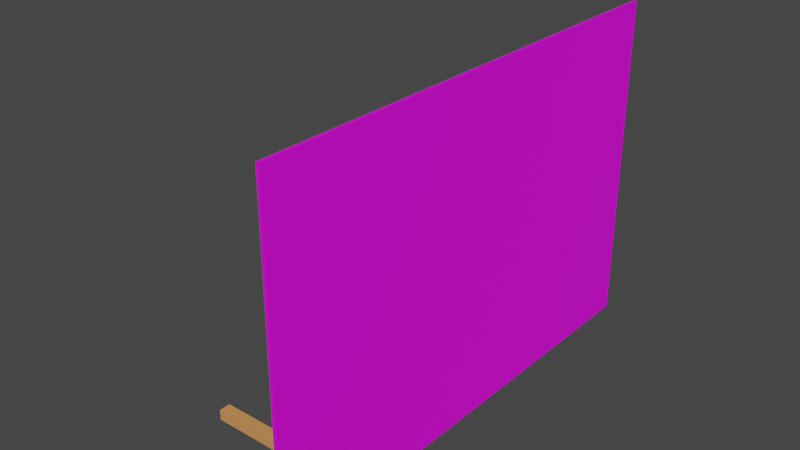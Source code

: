 # Source: PaintBoard.blend  (saved by Blender 2.81.16; exported with 4.5.12 LTS)
import bpy
from mathutils import Matrix  # noqa: F401  (used for matrix-valued properties, if any)

bpy.ops.wm.read_factory_settings(use_empty=True)
scene = bpy.context.scene
scene.name = 'Scene'

# ---- collections
col_collection = bpy.data.collections.new('Collection'); scene.collection.children.link(col_collection)

# ---- images (referenced by path relative to the original .blend; pixels are not part of the script)
import os
ASSET_DIR = os.environ.get("B2B_ASSET_DIR", "")  # directory of the original .blend (textures are referenced by path, not embedded)
HERE = os.path.dirname(os.path.abspath(__file__))  # packed textures are extracted next to this script under _unpacked/

def load_image(name, relpath, width, height, colorspace="sRGB"):
    """Load a texture the original file referenced (path relative to the .blend, or extracted next to this script)."""
    p = next((c for c in (os.path.join(HERE, relpath), os.path.join(ASSET_DIR, relpath)) if relpath and os.path.exists(c)), "")
    if p:
        img = bpy.data.images.load(p, check_existing=True)
        img.name = name
    else:  # same state as the original file: an image datablock whose file is absent (Cycles renders it pink)
        img = bpy.data.images.new(name, width, height)
        img.source = "FILE"
        img.filepath = "//" + (relpath or name)
    img.colorspace_settings.name = colorspace
    return img
img_painting_png = load_image('painting.png', 'painting.png', 1024, 1024, 'sRGB')

# ---- materials (node trees are filled in below, after node groups)
mat_material_002 = bpy.data.materials.new('Material.002')
mat_material_002.use_transparent_shadow = False
mat_material_003 = bpy.data.materials.new('Material.003')
mat_material_003.use_transparent_shadow = False
mat_material_001 = bpy.data.materials.new('Material.001')
mat_material_001.use_transparent_shadow = False

# ---- material node trees
mat_material_002.use_nodes = True; mat_material_002.node_tree.nodes.clear()
_N = mat_material_002.node_tree.nodes; _L = mat_material_002.node_tree.links
n0 = _N.new('ShaderNodeOutputMaterial'); n0.name = 'Material Output'; n0.location = (300, 300)
n1 = _N.new('ShaderNodeBsdfPrincipled'); n1.name = 'Principled BSDF'; n1.location = (10, 300)
n1.distribution = 'GGX'
n1.subsurface_method = 'BURLEY'
n1.inputs[3].default_value = 1.45
n1.inputs[27].default_value = (0.0, 0.0, 0.0, 1.0)
n1.inputs[28].default_value = 1.0
n2 = _N.new('ShaderNodeTexImage'); n2.name = 'Image Texture'; n2.location = (-280, 275)
n2.image = img_painting_png
_L.new(n1.outputs[0], n0.inputs[0])
_L.new(n2.outputs[0], n1.inputs[0])
n0.is_active_output = True
mat_material_003.use_nodes = True; mat_material_003.node_tree.nodes.clear()
_N = mat_material_003.node_tree.nodes; _L = mat_material_003.node_tree.links
n0 = _N.new('ShaderNodeOutputMaterial'); n0.name = 'Material Output'; n0.location = (300, 300)
n1 = _N.new('ShaderNodeBsdfPrincipled'); n1.name = 'Principled BSDF'; n1.location = (10, 300)
n1.distribution = 'GGX'
n1.subsurface_method = 'BURLEY'
n1.inputs[3].default_value = 1.45
n1.inputs[27].default_value = (0.0, 0.0, 0.0, 1.0)
n1.inputs[28].default_value = 1.0
_L.new(n1.outputs[0], n0.inputs[0])
n0.is_active_output = True
mat_material_001.use_nodes = True; mat_material_001.node_tree.nodes.clear()
_N = mat_material_001.node_tree.nodes; _L = mat_material_001.node_tree.links
n0 = _N.new('ShaderNodeOutputMaterial'); n0.name = 'Material Output'; n0.location = (300, 300)
n1 = _N.new('ShaderNodeBsdfPrincipled'); n1.name = 'Principled BSDF'; n1.location = (10, 300)
n1.distribution = 'GGX'
n1.subsurface_method = 'BURLEY'
n1.inputs[0].default_value = (0.7154, 0.2997, 0.09635, 1.0)
n1.inputs[3].default_value = 1.45
n1.inputs[27].default_value = (0.0, 0.0, 0.0, 1.0)
n1.inputs[28].default_value = 1.0
_L.new(n1.outputs[0], n0.inputs[0])
n0.is_active_output = True

# ---- world
world_world = bpy.data.worlds.new('World'); scene.world = world_world
world_world.use_nodes = True; world_world.node_tree.nodes.clear()
_N = world_world.node_tree.nodes; _L = world_world.node_tree.links
n0 = _N.new('ShaderNodeOutputWorld'); n0.name = 'World Output'; n0.location = (300, 300)
n1 = _N.new('ShaderNodeBackground'); n1.name = 'Background'; n1.location = (10, 300)
n1.inputs[0].default_value = (0.05088, 0.05088, 0.05088, 1.0)
_L.new(n1.outputs[0], n0.inputs[0])
n0.is_active_output = True
world_world.color = (0.05088, 0.05088, 0.05088)
world_world.use_sun_shadow = False
world_world.sun_shadow_jitter_overblur = 0.0

# ---- meshes
me_cube = bpy.data.meshes.new('Cube')
me_cube.from_pydata([(1.0, 1.0, 1.0), (1.0, 1.0, -1.0), (1.0, -1.0, 1.0), (1.0, -1.0, -1.0), (-1.0, 1.0, 1.0), (-1.0, 1.0, -1.0), (-1.0, -1.0, 1.0), (-1.0, -1.0, -1.0)], [], [(0, 4, 6, 2), (3, 2, 6, 7), (7, 6, 4, 5), (5, 1, 3, 7), (1, 0, 2, 3), (5, 4, 0, 1)])
me_cube.polygons.foreach_set('material_index', [0, 0, 0, 1, 0, 0])
_uv = me_cube.uv_layers.new(name='UVMap')
_uv.uv.foreach_set('vector', [0.9855, 0.004307, 0.9942, 0.8969, 0.008166, 0.9012, 0.006756, 0.00603, 0.375, 0.75, 0.625, 0.75, 0.625, 1.0, 0.375, 1.0, 0.375, 0.0, 0.625, 0.0, 0.625, 0.25, 0.375, 0.25, 0.125, 0.5, 0.375, 0.5, 0.375, 0.75, 0.125, 0.75, 0.375, 0.5, 0.625, 0.5, 0.625, 0.75, 0.375, 0.75, 0.375, 0.25, 0.625, 0.25, 0.625, 0.5, 0.375, 0.5])
me_cube.materials.append(mat_material_002)
me_cube.materials.append(mat_material_003)
me_cube.use_remesh_preserve_volume = False
me_cube.use_remesh_preserve_attributes = False
me_cube.use_mirror_vertex_groups = False
me_cube.update()
me_cube_001 = bpy.data.meshes.new('Cube.001')
me_cube_001.from_pydata([(-1.0, -1.0, -1.0), (-1.0, -1.0, 1.0), (-1.0, 1.0, -1.0), (-1.0, 1.0, 1.0), (1.0, -1.0, -1.0), (1.0, -1.0, 1.0), (1.0, 1.0, -1.0), (1.0, 1.0, 1.0), (0.8493, 1.0, 1.0), (0.8493, -1.0, 1.0), (0.8493, 1.0, 30.2), (1.0, 1.0, 30.2), (1.0, -1.0, 30.2), (0.8493, -1.0, 30.2)], [], [(0, 1, 3, 2), (2, 3, 8, 7, 6), (6, 7, 5, 4), (4, 5, 9, 1, 0), (2, 6, 4, 0), (7, 8, 10, 11), (9, 8, 3, 1), (11, 10, 13, 12), (8, 9, 13, 10), (5, 7, 11, 12), (9, 5, 12, 13)])
_uv = me_cube_001.uv_layers.new(name='UVMap')
_uv.uv.foreach_set('vector', [0.375, 0.0, 0.625, 0.0, 0.625, 0.25, 0.375, 0.25, 0.375, 0.25, 0.625, 0.25, 0.625, 0.4812, 0.625, 0.5, 0.375, 0.5, 0.375, 0.5, 0.625, 0.5, 0.625, 0.75, 0.375, 0.75, 0.375, 0.75, 0.625, 0.75, 0.625, 0.7688, 0.625, 1.0, 0.375, 1.0, 0.125, 0.5, 0.375, 0.5, 0.375, 0.75, 0.125, 0.75, 0.625, 0.5, 0.625, 0.4812, 0.625, 0.4812, 0.625, 0.5, 0.6438, 0.75, 0.6438, 0.5, 0.875, 0.5, 0.875, 0.75, 0.625, 0.5, 0.6438, 0.5, 0.6438, 0.75, 0.625, 0.75, 0.6438, 0.5, 0.6438, 0.75, 0.6438, 0.75, 0.6438, 0.5, 0.625, 0.75, 0.625, 0.5, 0.625, 0.5, 0.625, 0.75, 0.625, 0.7688, 0.625, 0.75, 0.625, 0.75, 0.625, 0.7688])
me_cube_001.materials.append(mat_material_001)
me_cube_001.use_remesh_fix_poles = True
me_cube_001.use_remesh_preserve_attributes = False
me_cube_001.use_mirror_vertex_groups = False
me_cube_001.update()
me_cube_002 = bpy.data.meshes.new('Cube.002')
me_cube_002.from_pydata([(-1.0, -1.0, -1.0), (-1.0, -1.0, 1.0), (-1.0, 1.0, -1.0), (-1.0, 1.0, 1.0), (1.0, -1.0, -1.0), (1.0, -1.0, 1.0), (1.0, 1.0, -1.0), (1.0, 1.0, 1.0)], [], [(0, 1, 3, 2), (2, 3, 7, 6), (6, 7, 5, 4), (4, 5, 1, 0), (2, 6, 4, 0), (7, 3, 1, 5)])
_uv = me_cube_002.uv_layers.new(name='UVMap')
_uv.uv.foreach_set('vector', [0.375, 0.0, 0.625, 0.0, 0.625, 0.25, 0.375, 0.25, 0.375, 0.25, 0.625, 0.25, 0.625, 0.5, 0.375, 0.5, 0.375, 0.5, 0.625, 0.5, 0.625, 0.75, 0.375, 0.75, 0.375, 0.75, 0.625, 0.75, 0.625, 1.0, 0.375, 1.0, 0.125, 0.5, 0.375, 0.5, 0.375, 0.75, 0.125, 0.75, 0.625, 0.5, 0.875, 0.5, 0.875, 0.75, 0.625, 0.75])
me_cube_002.materials.append(mat_material_001)
me_cube_002.use_remesh_fix_poles = True
me_cube_002.use_remesh_preserve_attributes = False
me_cube_002.use_mirror_vertex_groups = False
me_cube_002.update()
me_cube_003 = bpy.data.meshes.new('Cube.003')
me_cube_003.from_pydata([(-1.0, -1.0, -1.0), (-1.0, -1.0, 1.0), (-1.0, 1.0, -1.0), (-1.0, 1.0, 1.0), (1.0, -1.0, -1.0), (1.0, -1.0, 1.0), (1.0, 1.0, -1.0), (1.0, 1.0, 1.0), (0.8493, 1.0, 1.0), (0.8493, -1.0, 1.0), (0.8493, 1.0, 30.2), (1.0, 1.0, 30.2), (1.0, -1.0, 30.2), (0.8493, -1.0, 30.2)], [], [(0, 1, 3, 2), (2, 3, 8, 7, 6), (6, 7, 5, 4), (4, 5, 9, 1, 0), (2, 6, 4, 0), (7, 8, 10, 11), (9, 8, 3, 1), (11, 10, 13, 12), (8, 9, 13, 10), (5, 7, 11, 12), (9, 5, 12, 13)])
_uv = me_cube_003.uv_layers.new(name='UVMap')
_uv.uv.foreach_set('vector', [0.375, 0.0, 0.625, 0.0, 0.625, 0.25, 0.375, 0.25, 0.375, 0.25, 0.625, 0.25, 0.625, 0.4812, 0.625, 0.5, 0.375, 0.5, 0.375, 0.5, 0.625, 0.5, 0.625, 0.75, 0.375, 0.75, 0.375, 0.75, 0.625, 0.75, 0.625, 0.7688, 0.625, 1.0, 0.375, 1.0, 0.125, 0.5, 0.375, 0.5, 0.375, 0.75, 0.125, 0.75, 0.625, 0.5, 0.625, 0.4812, 0.625, 0.4812, 0.625, 0.5, 0.6438, 0.75, 0.6438, 0.5, 0.875, 0.5, 0.875, 0.75, 0.625, 0.5, 0.6438, 0.5, 0.6438, 0.75, 0.625, 0.75, 0.6438, 0.5, 0.6438, 0.75, 0.6438, 0.75, 0.6438, 0.5, 0.625, 0.75, 0.625, 0.5, 0.625, 0.5, 0.625, 0.75, 0.625, 0.7688, 0.625, 0.75, 0.625, 0.75, 0.625, 0.7688])
me_cube_003.materials.append(mat_material_001)
me_cube_003.use_remesh_fix_poles = True
me_cube_003.use_remesh_preserve_attributes = False
me_cube_003.use_mirror_vertex_groups = False
me_cube_003.update()
me_cube_004 = bpy.data.meshes.new('Cube.004')
me_cube_004.from_pydata([(-1.0, -1.0, -1.0), (-1.0, -1.0, 1.0), (-1.0, 1.0, -1.0), (-1.0, 1.0, 1.0), (1.0, -1.0, -1.0), (1.0, -1.0, 1.0), (1.0, 1.0, -1.0), (1.0, 1.0, 1.0)], [], [(0, 1, 3, 2), (2, 3, 7, 6), (6, 7, 5, 4), (4, 5, 1, 0), (2, 6, 4, 0), (7, 3, 1, 5)])
_uv = me_cube_004.uv_layers.new(name='UVMap')
_uv.uv.foreach_set('vector', [0.375, 0.0, 0.625, 0.0, 0.625, 0.25, 0.375, 0.25, 0.375, 0.25, 0.625, 0.25, 0.625, 0.5, 0.375, 0.5, 0.375, 0.5, 0.625, 0.5, 0.625, 0.75, 0.375, 0.75, 0.375, 0.75, 0.625, 0.75, 0.625, 1.0, 0.375, 1.0, 0.125, 0.5, 0.375, 0.5, 0.375, 0.75, 0.125, 0.75, 0.625, 0.5, 0.875, 0.5, 0.875, 0.75, 0.625, 0.75])
me_cube_004.materials.append(mat_material_001)
me_cube_004.use_remesh_fix_poles = True
me_cube_004.use_remesh_preserve_attributes = False
me_cube_004.use_mirror_vertex_groups = False
me_cube_004.update()

# ---- objects
ob_cube = bpy.data.objects.new('Cube', me_cube)
ob_cube_001 = bpy.data.objects.new('Cube.001', me_cube_001)
ob_cube_002 = bpy.data.objects.new('Cube.002', me_cube_002)
ob_cube_003 = bpy.data.objects.new('Cube.003', me_cube_003)
ob_cube_004 = bpy.data.objects.new('Cube.004', me_cube_004)

# ---- transforms, parenting, visibility, modifiers, constraints
ob_cube.location = (0.0, 0.0, 6.988)
ob_cube.rotation_euler = (0.0, 1.571, 0.0)
ob_cube.scale = (7.09, 10.35, 0.07339)
ob_cube.lock_rotations_4d = False
ob_cube.empty_display_type = 'ARROWS'
ob_cube.lineart.crease_threshold = 0.0
ob_cube_001.location = (-3.623, -6.313, 0.0)
ob_cube_001.scale = (3.591, 0.2455, 0.2313)
ob_cube_001.lineart.crease_threshold = 0.0
ob_cube_002.location = (-2.455, -6.28, 1.99)
ob_cube_002.rotation_euler = (1.571, 0.7854, 0.0)
ob_cube_002.scale = (0.201, 2.916, 0.1297)
ob_cube_002.lineart.crease_threshold = 0.0
ob_cube_003.location = (-3.623, 6.299, 0.0)
ob_cube_003.scale = (3.591, 0.2455, 0.2313)
ob_cube_003.lineart.crease_threshold = 0.0
ob_cube_004.location = (-2.455, 6.332, 1.99)
ob_cube_004.rotation_euler = (1.571, 0.7854, 0.0)
ob_cube_004.scale = (0.201, 2.916, 0.1297)
ob_cube_004.lineart.crease_threshold = 0.0

# ---- collection membership
col_collection.objects.link(ob_cube)
col_collection.objects.link(ob_cube_001)
col_collection.objects.link(ob_cube_002)
col_collection.objects.link(ob_cube_003)
col_collection.objects.link(ob_cube_004)

# ---- scene / render settings (as saved in the file)
scene.frame_start = 1; scene.frame_end = 250; scene.frame_set(35)
scene.render.engine = 'BLENDER_EEVEE_NEXT'
scene.cycles.use_denoising = False
scene.cycles.samples = 128
scene.cycles.sampling_pattern = 'TABULATED_SOBOL'
scene.cycles.use_adaptive_sampling = False
scene.cycles.use_light_tree = False
scene.view_settings.view_transform = 'Filmic'
bpy.context.view_layer.update()

# ---- added for rendering (the .blend has no active camera and no usable light): camera, sun
cam_auto = bpy.data.cameras.new('AutoCamera')
cam_auto.lens = 50.0
cam_auto.sensor_width = 36.0
cam_auto.clip_end = 1000.0
ob_auto_camera = bpy.data.objects.new('AutoCamera', cam_auto)
scene.collection.objects.link(ob_auto_camera)
ob_auto_camera.location = (20.6709, -29.0896, 26.3166)
ob_auto_camera.rotation_euler = (1.09748, -7.21219e-08, 0.694738)
scene.camera = ob_auto_camera
light_auto_sun = bpy.data.lights.new('AutoSun', 'SUN')
light_auto_sun.energy = 3.0
light_auto_sun.angle = 0.0523599
ob_auto_sun = bpy.data.objects.new('AutoSun', light_auto_sun)
scene.collection.objects.link(ob_auto_sun)
ob_auto_sun.rotation_euler = (0.872665, 0.174533, 0.523599)
bpy.context.view_layer.update()
